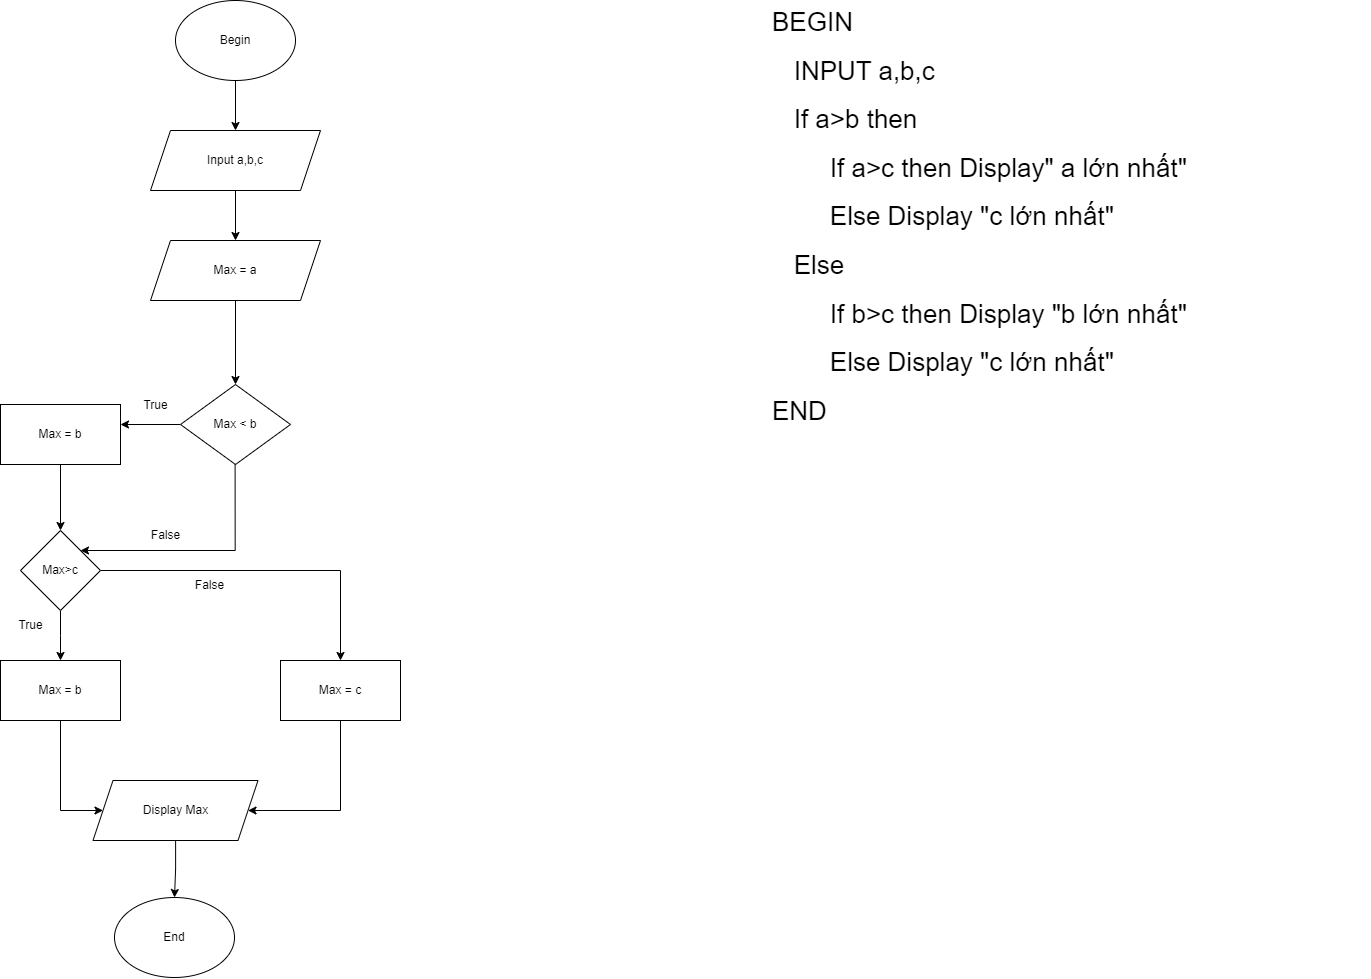

The diagram above was exported from draw.io. Its source (the exported page's mxGraphModel, read from the mxfile embedded in the PNG):
<mxGraphModel dx="2700" dy="1342" grid="1" gridSize="10" guides="1" tooltips="1" connect="1" arrows="1" fold="1" page="1" pageScale="1" pageWidth="827" pageHeight="1169" math="0" shadow="0">
  <root>
    <mxCell id="0" />
    <mxCell id="1" parent="0" />
    <mxCell id="0Kf3OyOvHkO98yhHDctI-4" style="edgeStyle=orthogonalEdgeStyle;rounded=0;orthogonalLoop=1;jettySize=auto;html=1;" edge="1" parent="1" source="0Kf3OyOvHkO98yhHDctI-1" target="0Kf3OyOvHkO98yhHDctI-2">
      <mxGeometry relative="1" as="geometry" />
    </mxCell>
    <mxCell id="0Kf3OyOvHkO98yhHDctI-1" value="Begin" style="ellipse;whiteSpace=wrap;html=1;" vertex="1" parent="1">
      <mxGeometry x="355" y="120" width="120" height="80" as="geometry" />
    </mxCell>
    <mxCell id="0Kf3OyOvHkO98yhHDctI-5" style="edgeStyle=orthogonalEdgeStyle;rounded=0;orthogonalLoop=1;jettySize=auto;html=1;" edge="1" parent="1" source="0Kf3OyOvHkO98yhHDctI-2" target="0Kf3OyOvHkO98yhHDctI-21">
      <mxGeometry relative="1" as="geometry">
        <mxPoint x="414.0526315789475" y="360.0526315789475" as="targetPoint" />
      </mxGeometry>
    </mxCell>
    <mxCell id="0Kf3OyOvHkO98yhHDctI-2" value="Input a,b,c" style="shape=parallelogram;perimeter=parallelogramPerimeter;whiteSpace=wrap;html=1;fixedSize=1;" vertex="1" parent="1">
      <mxGeometry x="330" y="250" width="170" height="60" as="geometry" />
    </mxCell>
    <mxCell id="0Kf3OyOvHkO98yhHDctI-3" value="&lt;h1 style=&quot;margin-top: 0px;&quot;&gt;&lt;font&gt;&lt;span style=&quot;font-weight: 400;&quot;&gt;BEGIN&lt;/span&gt;&lt;/font&gt;&lt;/h1&gt;&lt;h1 style=&quot;margin-top: 0px;&quot;&gt;&lt;font&gt;&lt;span style=&quot;font-weight: 400;&quot;&gt;&amp;nbsp; &amp;nbsp;INPUT a,b,c&lt;/span&gt;&lt;/font&gt;&lt;/h1&gt;&lt;h1 style=&quot;margin-top: 0px;&quot;&gt;&lt;font&gt;&lt;span style=&quot;font-weight: 400;&quot;&gt;&amp;nbsp; &amp;nbsp;If a&amp;gt;b then&amp;nbsp;&lt;/span&gt;&lt;/font&gt;&lt;/h1&gt;&lt;h1 style=&quot;margin-top: 0px;&quot;&gt;&lt;font&gt;&lt;span style=&quot;font-weight: 400; white-space: normal;&quot;&gt;&lt;span style=&quot;white-space:pre&quot;&gt;&#09;&lt;/span&gt;If a&amp;gt;c then Display&quot; a lớn nhất&quot;&lt;/span&gt;&lt;/font&gt;&lt;/h1&gt;&lt;h1 style=&quot;margin-top: 0px;&quot;&gt;&lt;font&gt;&lt;span style=&quot;font-weight: 400;&quot;&gt;&amp;nbsp; &amp;nbsp; &amp;nbsp; &amp;nbsp; Else Display &quot;c lớn nhất&quot;&lt;/span&gt;&lt;/font&gt;&lt;/h1&gt;&lt;h1 style=&quot;margin-top: 0px;&quot;&gt;&lt;font&gt;&lt;span style=&quot;font-weight: 400;&quot;&gt;&amp;nbsp; &amp;nbsp;Else&amp;nbsp;&lt;/span&gt;&lt;/font&gt;&lt;/h1&gt;&lt;h1 style=&quot;margin-top: 0px;&quot;&gt;&lt;font&gt;&lt;span style=&quot;font-weight: 400;&quot;&gt;&amp;nbsp; &amp;nbsp; &amp;nbsp; &amp;nbsp; If b&amp;gt;c then Display &quot;b lớn nhất&quot;&lt;/span&gt;&lt;/font&gt;&lt;/h1&gt;&lt;h1 style=&quot;margin-top: 0px;&quot;&gt;&lt;font&gt;&lt;span style=&quot;font-weight: 400;&quot;&gt;&amp;nbsp; &amp;nbsp; &amp;nbsp; &amp;nbsp; Else Display &quot;c lớn nhất&quot;&lt;/span&gt;&lt;/font&gt;&lt;/h1&gt;&lt;h1 style=&quot;margin-top: 0px;&quot;&gt;&lt;font&gt;&lt;span style=&quot;font-weight: 400;&quot;&gt;END&lt;/span&gt;&lt;/font&gt;&lt;/h1&gt;&lt;div&gt;&lt;br&gt;&lt;/div&gt;" style="text;html=1;whiteSpace=wrap;overflow=hidden;rounded=0;fontSize=13;" vertex="1" parent="1">
      <mxGeometry x="950" y="120" width="600" height="490" as="geometry" />
    </mxCell>
    <mxCell id="0Kf3OyOvHkO98yhHDctI-22" style="edgeStyle=orthogonalEdgeStyle;rounded=0;orthogonalLoop=1;jettySize=auto;html=1;" edge="1" parent="1" source="0Kf3OyOvHkO98yhHDctI-21" target="0Kf3OyOvHkO98yhHDctI-23">
      <mxGeometry relative="1" as="geometry">
        <mxPoint x="415" y="500" as="targetPoint" />
      </mxGeometry>
    </mxCell>
    <mxCell id="0Kf3OyOvHkO98yhHDctI-21" value="Max = a" style="shape=parallelogram;perimeter=parallelogramPerimeter;whiteSpace=wrap;html=1;fixedSize=1;" vertex="1" parent="1">
      <mxGeometry x="330" y="360" width="170" height="60" as="geometry" />
    </mxCell>
    <mxCell id="0Kf3OyOvHkO98yhHDctI-24" style="edgeStyle=orthogonalEdgeStyle;rounded=0;orthogonalLoop=1;jettySize=auto;html=1;" edge="1" parent="1" source="0Kf3OyOvHkO98yhHDctI-23">
      <mxGeometry relative="1" as="geometry">
        <mxPoint x="300" y="544" as="targetPoint" />
      </mxGeometry>
    </mxCell>
    <mxCell id="0Kf3OyOvHkO98yhHDctI-23" value="Max &amp;lt; b" style="rhombus;whiteSpace=wrap;html=1;" vertex="1" parent="1">
      <mxGeometry x="360" y="504" width="110" height="80" as="geometry" />
    </mxCell>
    <mxCell id="0Kf3OyOvHkO98yhHDctI-30" value="" style="edgeStyle=orthogonalEdgeStyle;rounded=0;orthogonalLoop=1;jettySize=auto;html=1;" edge="1" parent="1" source="0Kf3OyOvHkO98yhHDctI-33" target="0Kf3OyOvHkO98yhHDctI-29">
      <mxGeometry relative="1" as="geometry">
        <mxPoint x="260" y="585" as="sourcePoint" />
      </mxGeometry>
    </mxCell>
    <mxCell id="0Kf3OyOvHkO98yhHDctI-35" style="edgeStyle=orthogonalEdgeStyle;rounded=0;orthogonalLoop=1;jettySize=auto;html=1;" edge="1" parent="1" source="0Kf3OyOvHkO98yhHDctI-29">
      <mxGeometry relative="1" as="geometry">
        <mxPoint x="240" y="780" as="targetPoint" />
      </mxGeometry>
    </mxCell>
    <mxCell id="0Kf3OyOvHkO98yhHDctI-53" style="edgeStyle=orthogonalEdgeStyle;rounded=0;orthogonalLoop=1;jettySize=auto;html=1;" edge="1" parent="1" source="0Kf3OyOvHkO98yhHDctI-29" target="0Kf3OyOvHkO98yhHDctI-54">
      <mxGeometry relative="1" as="geometry">
        <mxPoint x="440" y="780" as="targetPoint" />
      </mxGeometry>
    </mxCell>
    <mxCell id="0Kf3OyOvHkO98yhHDctI-29" value="Max&amp;gt;c" style="rhombus;whiteSpace=wrap;html=1;" vertex="1" parent="1">
      <mxGeometry x="200" y="650" width="80" height="80" as="geometry" />
    </mxCell>
    <mxCell id="0Kf3OyOvHkO98yhHDctI-33" value="Max = b" style="rounded=0;whiteSpace=wrap;html=1;" vertex="1" parent="1">
      <mxGeometry x="180" y="524" width="120" height="60" as="geometry" />
    </mxCell>
    <mxCell id="0Kf3OyOvHkO98yhHDctI-34" style="edgeStyle=orthogonalEdgeStyle;rounded=0;orthogonalLoop=1;jettySize=auto;html=1;" edge="1" parent="1" target="0Kf3OyOvHkO98yhHDctI-29">
      <mxGeometry relative="1" as="geometry">
        <mxPoint x="414.6" y="584" as="sourcePoint" />
        <mxPoint x="280.0000000000001" y="694.4000000000001" as="targetPoint" />
        <Array as="points">
          <mxPoint x="415" y="670" />
        </Array>
      </mxGeometry>
    </mxCell>
    <mxCell id="0Kf3OyOvHkO98yhHDctI-36" value="False" style="text;html=1;align=center;verticalAlign=middle;resizable=0;points=[];autosize=1;strokeColor=none;fillColor=none;" vertex="1" parent="1">
      <mxGeometry x="320" y="640" width="50" height="30" as="geometry" />
    </mxCell>
    <mxCell id="0Kf3OyOvHkO98yhHDctI-37" value="True" style="text;html=1;align=center;verticalAlign=middle;resizable=0;points=[];autosize=1;strokeColor=none;fillColor=none;" vertex="1" parent="1">
      <mxGeometry x="310" y="510" width="50" height="30" as="geometry" />
    </mxCell>
    <mxCell id="0Kf3OyOvHkO98yhHDctI-50" style="edgeStyle=orthogonalEdgeStyle;rounded=0;orthogonalLoop=1;jettySize=auto;html=1;" edge="1" parent="1" source="0Kf3OyOvHkO98yhHDctI-52" target="0Kf3OyOvHkO98yhHDctI-57">
      <mxGeometry relative="1" as="geometry">
        <mxPoint x="245" y="910" as="targetPoint" />
        <mxPoint x="245" y="840" as="sourcePoint" />
        <Array as="points">
          <mxPoint x="240" y="930" />
        </Array>
      </mxGeometry>
    </mxCell>
    <mxCell id="0Kf3OyOvHkO98yhHDctI-51" value="End" style="ellipse;whiteSpace=wrap;html=1;" vertex="1" parent="1">
      <mxGeometry x="294" y="1017" width="120" height="80" as="geometry" />
    </mxCell>
    <mxCell id="0Kf3OyOvHkO98yhHDctI-52" value="Max = b" style="rounded=0;whiteSpace=wrap;html=1;" vertex="1" parent="1">
      <mxGeometry x="180" y="780" width="120" height="60" as="geometry" />
    </mxCell>
    <mxCell id="0Kf3OyOvHkO98yhHDctI-58" style="edgeStyle=orthogonalEdgeStyle;rounded=0;orthogonalLoop=1;jettySize=auto;html=1;" edge="1" parent="1" source="0Kf3OyOvHkO98yhHDctI-54" target="0Kf3OyOvHkO98yhHDctI-57">
      <mxGeometry relative="1" as="geometry">
        <Array as="points">
          <mxPoint x="520" y="930" />
        </Array>
      </mxGeometry>
    </mxCell>
    <mxCell id="0Kf3OyOvHkO98yhHDctI-54" value="Max = c" style="rounded=0;whiteSpace=wrap;html=1;" vertex="1" parent="1">
      <mxGeometry x="460" y="780" width="120" height="60" as="geometry" />
    </mxCell>
    <mxCell id="0Kf3OyOvHkO98yhHDctI-55" value="False" style="text;html=1;align=center;verticalAlign=middle;resizable=0;points=[];autosize=1;strokeColor=none;fillColor=none;" vertex="1" parent="1">
      <mxGeometry x="364" y="690" width="50" height="30" as="geometry" />
    </mxCell>
    <mxCell id="0Kf3OyOvHkO98yhHDctI-56" value="True" style="text;html=1;align=center;verticalAlign=middle;resizable=0;points=[];autosize=1;strokeColor=none;fillColor=none;" vertex="1" parent="1">
      <mxGeometry x="185" y="730" width="50" height="30" as="geometry" />
    </mxCell>
    <mxCell id="0Kf3OyOvHkO98yhHDctI-59" style="edgeStyle=orthogonalEdgeStyle;rounded=0;orthogonalLoop=1;jettySize=auto;html=1;" edge="1" parent="1" source="0Kf3OyOvHkO98yhHDctI-57" target="0Kf3OyOvHkO98yhHDctI-51">
      <mxGeometry relative="1" as="geometry" />
    </mxCell>
    <mxCell id="0Kf3OyOvHkO98yhHDctI-57" value="Display Max" style="shape=parallelogram;perimeter=parallelogramPerimeter;whiteSpace=wrap;html=1;fixedSize=1;" vertex="1" parent="1">
      <mxGeometry x="272.5" y="900" width="165" height="60" as="geometry" />
    </mxCell>
  </root>
</mxGraphModel>